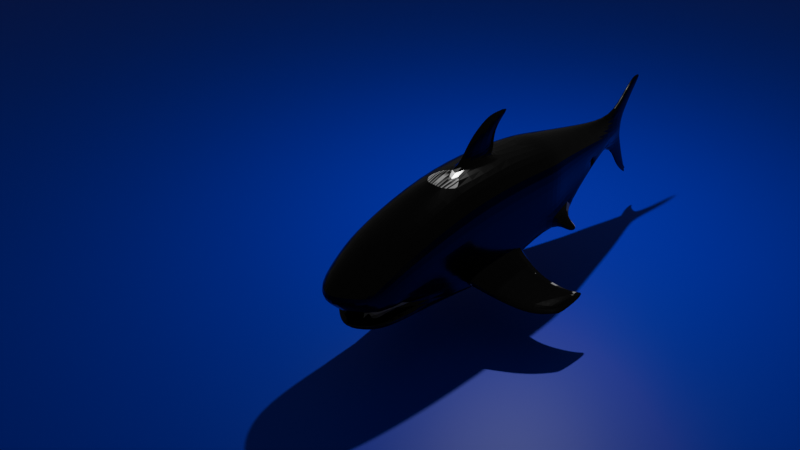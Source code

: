 # Source: Shark11.blend  (saved by Blender 5.0.118; exported with 4.5.12 LTS)
import bpy
from mathutils import Matrix  # noqa: F401  (used for matrix-valued properties, if any)

bpy.ops.wm.read_factory_settings(use_empty=True)
scene = bpy.context.scene
scene.name = 'Scene'

# ---- collections
col_collection = bpy.data.collections.new('Collection'); scene.collection.children.link(col_collection)

# ---- images (referenced by path relative to the original .blend; pixels are not part of the script)
import os
ASSET_DIR = os.environ.get("B2B_ASSET_DIR", "")  # directory of the original .blend (textures are referenced by path, not embedded)
HERE = os.path.dirname(os.path.abspath(__file__))  # packed textures are extracted next to this script under _unpacked/

def load_image(name, relpath, width, height, colorspace="sRGB"):
    """Load a texture the original file referenced (path relative to the .blend, or extracted next to this script)."""
    p = next((c for c in (os.path.join(HERE, relpath), os.path.join(ASSET_DIR, relpath)) if relpath and os.path.exists(c)), "")
    if p:
        img = bpy.data.images.load(p, check_existing=True)
        img.name = name
    else:  # same state as the original file: an image datablock whose file is absent (Cycles renders it pink)
        img = bpy.data.images.new(name, width, height)
        img.source = "FILE"
        img.filepath = "//" + (relpath or name)
    img.colorspace_settings.name = colorspace
    return img
img_material_002_base_color = load_image('Material.002 Base Color', '_unpacked/Material.d9abaaae.png', 1024, 1024, 'sRGB')

# ---- materials (node trees are filled in below, after node groups)
mat_material_002 = bpy.data.materials.new('Material.002')
mat_material_001 = bpy.data.materials.new('Material.001')

# ---- material node trees
mat_material_002.use_nodes = True; mat_material_002.node_tree.nodes.clear()
_N = mat_material_002.node_tree.nodes; _L = mat_material_002.node_tree.links
n0 = _N.new('ShaderNodeBsdfPrincipled'); n0.name = 'Principled BSDF'; n0.location = (-200, 100)
n0.inputs[2].default_value = 0.1538
n1 = _N.new('ShaderNodeOutputMaterial'); n1.name = 'Material Output'; n1.location = (200, 100)
n2 = _N.new('ShaderNodeTexImage'); n2.name = 'Image Texture'; n2.location = (-490, 80)
n2.image = img_material_002_base_color
_L.new(n0.outputs[0], n1.inputs[0])
_L.new(n2.outputs[0], n0.inputs[0])
n1.is_active_output = True
mat_material_001.use_nodes = True; mat_material_001.node_tree.nodes.clear()
_N = mat_material_001.node_tree.nodes; _L = mat_material_001.node_tree.links
n0 = _N.new('ShaderNodeBsdfPrincipled'); n0.name = 'Principled BSDF'; n0.location = (-200, 100)
n0.inputs[0].default_value = (0.007693, 0.007953, 0.8, 1.0)
n1 = _N.new('ShaderNodeOutputMaterial'); n1.name = 'Material Output'; n1.location = (200, 100)
_L.new(n0.outputs[0], n1.inputs[0])
n1.is_active_output = True

# ---- world
world_world = bpy.data.worlds.new('World'); scene.world = world_world
world_world.use_nodes = True; world_world.node_tree.nodes.clear()
_N = world_world.node_tree.nodes; _L = world_world.node_tree.links
n0 = _N.new('ShaderNodeOutputWorld'); n0.name = 'World Output'; n0.location = (200, 100)
n1 = _N.new('ShaderNodeBackground'); n1.name = 'Background'; n1.location = (-200, 100)
n1.inputs[0].default_value = (0.05088, 0.05088, 0.05088, 1.0)
_L.new(n1.outputs[0], n0.inputs[0])
n0.is_active_output = True
world_world.color = (0.05088, 0.05088, 0.05088)
world_world.sun_shadow_jitter_overblur = 0.0

# ---- cameras
cam_camera = bpy.data.cameras.new('Camera')
cam_camera.clip_end = 100.0
cam_camera.ortho_scale = 7.314

# ---- lights
light_light = bpy.data.lights.new('Light', 'POINT')
light_light.energy = 1000.0
light_light.shadow_soft_size = 0.1

# ---- meshes
me_cube_001 = bpy.data.meshes.new('Cube.001')
me_cube_001.from_pydata([(-1.0, -0.703, -0.7087), (-1.0, -0.703, 0.4036), (4.086, -0.399, -0.1491), (4.086, -0.399, 0.3288), (1.633, -0.7461, -0.7731), (1.621, -0.7357, 0.7534), (0.3261, -0.7357, 0.7534), (0.3262, -0.7461, -0.854), (-1.491, -0.5694, -0.7639), (-1.847, -0.5525, -0.1381), (2.811, -0.7357, -0.522), (2.811, -0.6483, 0.6038), (5.05, -0.1856, 0.08988), (-1.079, -0.0575, -0.8104), (4.086, -0.0575, 0.5755), (-1.0, -0.0575, 0.6503), (4.086, -0.0575, -0.2955), (1.633, -0.0575, -1.0), (0.3261, -0.0575, -1.0), (0.3261, -0.0575, 1.0), (-1.868, -0.05816, -0.8406), (-2.42, -0.0575, -0.04214), (2.811, -0.0575, 0.8504), (2.811, -0.0575, -0.6684), (5.05, -0.0575, 0.4029), (5.85, -0.01561, 1.073), (-1.033, -0.3896, -0.8364), (4.086, -0.2115, 0.5208), (1.633, -0.3766, 0.9453), (1.633, -0.3954, -0.8536), (0.3261, -0.3954, -1.0), (0.3261, -0.3766, 0.9453), (-1.669, -0.3682, -0.8406), (2.811, -0.3355, 0.7958), (2.811, -0.4063, -0.6684), (5.05, -0.1092, 0.3482), (-1.0, -0.3766, 0.5956), (4.086, -0.2115, -0.2955), (-2.221, -0.3475, -0.04119), (5.05, -0.1092, -0.1229), (5.514, -0.05733, 0.06964), (5.546, -0.05739, 0.2927), (5.546, -0.05739, -0.1187), (-1.0, -0.703, -0.1524), (4.086, -0.399, 0.08991), (1.633, -0.7357, -0.009533), (0.3261, -0.7357, -0.04998), (-1.679, -0.5832, -0.2491), (2.811, -0.6483, 0.04099), (-2.154, -0.0575, -0.2743), (-1.954, -0.3575, -0.2739), (4.086, -0.399, -0.06586), (1.633, -0.7461, -0.5073), (0.3262, -0.7461, -0.5741), (2.811, -0.6483, -0.326), (-1.981, -0.05733, -0.7245), (-1.782, -0.3617, -0.694), (-1.0, -0.703, -0.515), (-1.57, -0.5806, -0.6636), (2.493, -0.7357, 0.6441), (2.493, -0.7357, -0.5896), (2.493, -0.0575, -0.7578), (2.493, -0.0575, 0.8908), (2.493, -0.4034, -0.7184), (2.493, -0.3766, 0.8361), (2.493, -0.7357, 0.02736), (2.493, -0.7357, -0.3748), (2.811, -0.9156, -0.6593), (2.811, -0.9156, -0.5589), (2.624, -0.9156, -0.7173), (2.624, -0.9156, -0.6077), (-1.0, 0.5936, -0.7087), (-1.0, 0.5936, 0.4036), (4.086, 0.284, -0.1491), (4.086, 0.284, 0.3288), (1.633, 0.6207, -0.7727), (1.621, 0.6207, 0.7534), (0.3261, 0.6207, 0.7534), (0.3261, 0.6207, -0.8536), (-1.491, 0.4759, -0.7639), (-1.847, 0.4586, -0.1381), (2.815, 0.6077, -0.5215), (2.811, 0.5333, 0.6038), (5.05, 0.07059, 0.08988), (-1.033, 0.2746, -0.8364), (4.086, 0.09649, 0.5208), (1.633, 0.2616, 0.9453), (1.633, 0.2804, -0.8536), (0.3261, 0.2804, -1.0), (0.3261, 0.2616, 0.9453), (-1.669, 0.2519, -0.8406), (2.811, 0.2204, 0.7958), (2.811, 0.2913, -0.6684), (5.05, -0.00585, 0.3482), (-1.0, 0.2616, 0.5956), (4.086, 0.09649, -0.2955), (-2.221, 0.2325, -0.04119), (5.05, -0.00585, -0.1229), (-1.0, 0.5936, -0.1524), (4.086, 0.284, 0.08991), (1.633, 0.6207, -0.009533), (0.3261, 0.6207, -0.04998), (-1.679, 0.4863, -0.2491), (2.811, 0.5333, 0.04099), (-1.954, 0.2425, -0.2739), (4.086, 0.284, -0.06586), (1.633, 0.6207, -0.5069), (0.3261, 0.6207, -0.5737), (2.815, 0.5481, -0.3254), (-1.782, 0.2453, -0.694), (-1.0, 0.5936, -0.515), (-1.57, 0.456, -0.6636), (1.507, 1.599, -0.9959), (0.6658, 1.599, -1.051), (1.507, 1.599, -0.8734), (0.6658, 1.599, -0.9823), (2.493, 0.6207, 0.6441), (2.498, 0.6355, -0.5891), (2.493, 0.2883, -0.7184), (2.493, 0.2616, 0.8361), (2.493, 0.6207, 0.02736), (2.498, 0.6355, -0.3742), (5.874, -0.01561, 1.079), (6.158, -0.01388, 1.148), (5.699, -0.06797, -1.032), (5.794, -0.05425, -1.092), (5.699, -0.04061, -1.032), (5.844, -0.03399, 0.712), (5.468, -0.09352, 0.8314), (5.456, -0.04306, 0.8615), (5.468, 0.007399, 0.8314), (5.702, -0.05145, -0.6381), (5.321, -0.01019, -0.7247), (5.321, -0.09285, -0.7247), (1.373, 0.04513, 0.9962), (0.3272, -0.0575, 1.014), (1.373, -0.1679, 0.9962), (1.434, 0.03998, 1.503), (1.634, -0.0575, 0.9962), (0.8883, -0.06265, 1.521), (1.434, -0.1731, 1.503), (1.695, -0.06265, 1.503), (1.345, -0.1679, 1.237), (0.5463, -0.0575, 1.255), (1.345, 0.04513, 1.237), (1.607, -0.0575, 1.237), (1.87, -0.06655, 1.785), (1.439, -0.0404, 1.765), (1.418, 1.136, -0.8915), (2.131, -0.06265, 1.705), (0.463, 1.136, -0.9403), (0.463, 1.136, -0.8348), (1.418, 1.136, -0.728), (1.608, 1.812, -0.9969), (0.9291, 1.812, -1.052), (1.608, 1.812, -0.9156), (0.9291, 1.812, -0.999), (1.761, 1.943, -0.978), (1.082, 1.943, -1.045), (0.6047, 1.599, -1.015), (0.4018, 1.136, -0.889), (0.265, 0.6207, -0.7137), (0.868, 1.812, -1.025), (0.9448, 1.861, -1.028), (-1.907, -0.05816, -0.7734), (-1.0, -0.703, -0.65), (-1.708, -0.3667, -0.7733), (-1.708, 0.2504, -0.7733), (1.507, -1.735, -0.9967), (0.666, -1.735, -1.052), (1.507, -1.735, -0.8742), (0.666, -1.735, -0.9832), (1.418, -1.272, -0.8923), (0.4632, -1.272, -0.9411), (0.4632, -1.272, -0.8356), (1.418, -1.272, -0.7288), (1.609, -1.948, -0.9977), (0.9293, -1.948, -1.052), (1.609, -1.948, -0.9164), (0.9293, -1.948, -0.9998), (1.761, -2.079, -0.9788), (1.082, -2.079, -1.046), (0.6049, -1.735, -1.016), (0.4021, -1.272, -0.8899), (0.2575, -0.7165, -0.7181), (0.8682, -1.948, -1.026), (0.945, -1.997, -1.028), (-1.516, -0.5676, -0.7161), (-1.0, 0.5936, -0.65), (-1.516, 0.4741, -0.7161), (-1.569, -0.6022, -0.4966), (-1.781, -0.364, -0.5108), (-1.98, -0.0575, -0.511), (-1.781, 0.249, -0.5108), (-1.569, 0.5036, -0.4966), (-1.456, -0.6371, 0.1674), (-1.764, -0.0575, 0.3329), (-1.657, -0.3609, 0.3082), (-1.365, -0.6536, -0.2045), (-1.306, -0.6638, -0.5051), (-1.456, 0.5334, 0.1674), (-1.657, 0.2459, 0.3082), (-1.365, 0.5484, -0.2045), (-1.306, 0.5577, -0.5051), (2.861, -1.041, -0.7192), (2.82, 0.8302, -0.6581), (2.82, 0.8302, -0.5578), (2.634, 0.8302, -0.7161), (2.634, 0.8302, -0.6066), (2.871, 0.9553, -0.718)], [], [(46, 6, 1, 43), (34, 37, 2, 10), (31, 36, 1, 6), (26, 0, 8, 32), (64, 28, 5, 59), (65, 59, 5, 45), (26, 30, 7, 0), (28, 31, 6, 5), (45, 5, 6, 46), (198, 195, 9, 47), (44, 3, 11, 48), (27, 33, 11, 3), (63, 34, 10, 60), (12, 39, 42, 40), (27, 3, 12, 35), (197, 196, 21, 38), (50, 38, 21, 49), (2, 37, 39, 12), (47, 9, 38, 50), (195, 197, 38, 9), (14, 27, 35, 24), (61, 23, 34, 63), (14, 22, 33, 27), (13, 18, 30, 26), (13, 26, 32, 20), (19, 15, 36, 31), (23, 16, 37, 34), (128, 127, 123, 122), (129, 128, 122, 25), (190, 47, 50, 191), (191, 50, 49, 192), (3, 44, 12), (51, 44, 48, 54), (199, 198, 47, 190), (52, 45, 46, 53), (66, 65, 45, 52), (53, 46, 43, 57), (7, 184, 53, 57, 165, 0), (60, 66, 52, 4), (165, 57, 58, 187), (2, 51, 54, 10), (166, 56, 55, 164), (187, 58, 56, 166), (10, 54, 68, 67), (54, 48, 65, 66), (22, 62, 64, 33), (17, 61, 63, 29), (29, 63, 60, 4), (48, 11, 59, 65), (33, 64, 59, 11), (67, 204, 69), (60, 10, 67, 69), (54, 66, 70, 68), (66, 60, 69, 70), (101, 98, 72, 77), (92, 81, 73, 95), (89, 77, 72, 94), (84, 90, 79, 71), (119, 116, 76, 86), (120, 100, 76, 116), (84, 71, 78, 88), (100, 101, 77, 76), (202, 102, 80, 200), (99, 103, 82, 74), (85, 74, 82, 91), (118, 117, 81, 92), (83, 40, 42, 97), (85, 93, 83, 74), (201, 96, 21, 196), (104, 49, 21, 96), (132, 131, 125, 126), (73, 83, 97, 95), (102, 104, 96, 80), (200, 80, 96, 201), (14, 24, 93, 85), (61, 118, 92, 23), (14, 85, 91, 22), (13, 84, 88, 18), (13, 20, 90, 84), (19, 89, 94, 15), (23, 92, 95, 16), (37, 16, 95, 97, 39), (194, 193, 104, 102), (193, 192, 49, 104), (74, 83, 99), (105, 108, 103, 99), (203, 194, 102, 202), (106, 107, 101, 100), (121, 106, 100, 120), (107, 110, 98, 101), (78, 71, 188, 110, 107, 161), (117, 75, 106, 121), (188, 189, 111, 110), (73, 81, 108, 105), (167, 164, 55, 109), (189, 167, 109, 111), (83, 73, 99), (159, 115, 156, 162), (152, 114, 115, 151), (160, 159, 113, 150), (148, 112, 114, 152), (108, 121, 120, 103), (22, 91, 119, 62), (17, 87, 118, 61), (87, 75, 117, 118), (103, 120, 116, 82), (91, 82, 116, 119), (93, 41, 40, 83), (12, 44, 2), (127, 130, 122, 123), (35, 12, 40, 41), (130, 129, 25, 122), (125, 124, 126), (131, 133, 124, 125), (133, 132, 126, 124), (93, 24, 129, 130), (41, 93, 130, 127), (24, 35, 128, 129), (35, 41, 127, 128), (39, 97, 132, 133), (42, 39, 133, 131), (97, 42, 131, 132), (30, 29, 4, 7), (18, 17, 29, 30), (18, 88, 87, 17), (88, 78, 75, 87), (150, 113, 112, 148), (89, 86, 76, 77), (19, 31, 135), (89, 19, 135), (31, 28, 136, 135), (28, 86, 134, 138, 136), (143, 142, 140, 139), (86, 89, 135, 134), (28, 64, 62, 119, 86), (141, 137, 146, 149), (145, 144, 137, 141), (142, 145, 141, 140), (144, 143, 139, 137), (134, 135, 143, 144), (136, 138, 145, 142), (138, 134, 144, 145), (135, 136, 142, 143), (75, 148, 152, 106), (140, 141, 149, 146), (139, 140, 146, 147), (137, 139, 147, 146), (78, 150, 148, 75), (161, 160, 150, 78), (106, 152, 151, 107), (153, 154, 158, 157), (115, 114, 155, 156), (112, 113, 154, 153), (114, 112, 153, 155), (155, 153, 157), (156, 155, 157, 158), (162, 156, 163), (151, 115, 159, 160), (107, 151, 160, 161), (113, 159, 162, 154), (158, 154, 163), (154, 162, 163), (156, 158, 163), (182, 185, 179, 171), (175, 174, 171, 170), (183, 173, 169, 182), (172, 175, 170, 168), (173, 172, 168, 169), (4, 52, 175, 172), (7, 4, 172, 173), (184, 7, 173, 183), (52, 53, 174, 175), (176, 180, 181, 177), (171, 179, 178, 170), (168, 176, 177, 169), (170, 178, 176, 168), (178, 180, 176), (179, 181, 180, 178), (185, 186, 179), (174, 183, 182, 171), (53, 184, 183, 174), (169, 177, 185, 182), (181, 186, 177), (177, 186, 185), (179, 186, 181), (4, 52, 53, 184, 7), (79, 90, 167, 189), (90, 20, 164, 167), (71, 79, 189, 188), (8, 187, 166, 32), (32, 166, 164, 20), (0, 165, 187, 8), (110, 203, 202, 98), (72, 200, 201, 94), (94, 201, 196, 15), (98, 202, 200, 72), (57, 43, 198, 199), (1, 36, 197, 195), (36, 15, 196, 197), (43, 1, 195, 198), (58, 57, 110, 111, 109, 55, 56), (190, 191, 192, 193, 194, 203, 110, 57, 199), (68, 70, 204), (69, 204, 70), (67, 68, 204), (81, 205, 206, 108), (205, 207, 209), (117, 207, 205, 81), (108, 206, 208, 121), (121, 208, 207, 117), (206, 209, 208), (207, 208, 209), (205, 209, 206)])
_uv = me_cube_001.uv_layers.new(name='UVMap')
_uv.uv.foreach_set('vector', [0.5378, 0.6085, 0.6202, 0.6028, 0.5938, 0.741, 0.5368, 0.745, 0.3007, 0.2235, 0.3514, 0.09737, 0.3689, 0.1056, 0.3308, 0.2392, 0.8841, 0.5666, 0.8841, 0.7065, 0.8505, 0.7092, 0.8471, 0.5693, 0.09995, 0.563, 0.1302, 0.5751, 0.09268, 0.6119, 0.06522, 0.6179, 0.8841, 0.3476, 0.8841, 0.4336, 0.8471, 0.4375, 0.8471, 0.3503, 0.5304, 0.386, 0.5936, 0.3816, 0.611, 0.4702, 0.5327, 0.4743, 0.09995, 0.563, 0.1696, 0.4452, 0.2016, 0.4619, 0.1302, 0.5751, 0.8841, 0.4336, 0.8841, 0.5666, 0.8471, 0.5693, 0.8471, 0.4375, 0.5327, 0.4743, 0.611, 0.4702, 0.6202, 0.6028, 0.5378, 0.6085, 0.5341, 0.7826, 0.5729, 0.7892, 0.5445, 0.8311, 0.5319, 0.8147, 0.5259, 0.2211, 0.5504, 0.2195, 0.5873, 0.349, 0.5296, 0.353, 0.901, 0.1899, 0.8883, 0.3158, 0.8561, 0.3185, 0.8817, 0.1926, 0.2838, 0.2519, 0.3007, 0.2235, 0.3308, 0.2392, 0.314, 0.2678, 0.5194, 0.1216, 0.4976, 0.1228, 0.4946, 0.07179, 0.5142, 0.07375, 0.5703, 0.2174, 0.5504, 0.2195, 0.5194, 0.1216, 0.5459, 0.1195, 0.8857, 0.7774, 0.9168, 0.788, 0.9168, 0.86, 0.887, 0.8397, 0.1811, 0.904, 0.1465, 0.9029, 0.1359, 0.8732, 0.1705, 0.8731, 0.5014, 0.2228, 0.4867, 0.2232, 0.4976, 0.1228, 0.5194, 0.1216, 0.1937, 0.9271, 0.1749, 0.924, 0.1465, 0.9029, 0.1811, 0.904, 0.5729, 0.7892, 0.5892, 0.8078, 0.5574, 0.8679, 0.5445, 0.8311, 0.9168, 0.1892, 0.901, 0.1899, 0.9115, 0.09419, 0.9168, 0.09342, 0.2529, 0.2343, 0.2698, 0.2054, 0.3007, 0.2235, 0.2838, 0.2519, 0.9168, 0.1892, 0.9168, 0.3151, 0.8883, 0.3158, 0.901, 0.1899, 0.06829, 0.5495, 0.1397, 0.4276, 0.1696, 0.4452, 0.09995, 0.563, 0.06829, 0.5495, 0.09995, 0.563, 0.06522, 0.6179, 0.02744, 0.6194, 0.9168, 0.5659, 0.9168, 0.7058, 0.8841, 0.7065, 0.8841, 0.5666, 0.2698, 0.2054, 0.3378, 0.08937, 0.3514, 0.09737, 0.3007, 0.2235, 0.5925, 0.07317, 0.5777, 0.03526, 0.6202, -1.899e-09, 0.6151, 0.02951, 0.9183, 0.04563, 0.9131, 0.04484, 0.9211, 1.676e-08, 0.9211, 0.002551, 0.2213, 0.9291, 0.1937, 0.9271, 0.1811, 0.904, 0.2112, 0.9046, 0.2112, 0.9046, 0.1811, 0.904, 0.1705, 0.8731, 0.2006, 0.8731, 0.5504, 0.2195, 0.5259, 0.2211, 0.5194, 0.1216, 0.5099, 0.2222, 0.5259, 0.2211, 0.5296, 0.353, 0.492, 0.3556, 0.5029, 0.7787, 0.5341, 0.7826, 0.5319, 0.8147, 0.5057, 0.8053, 0.4817, 0.4779, 0.5327, 0.4743, 0.5378, 0.6085, 0.4841, 0.6122, 0.4891, 0.3888, 0.5304, 0.386, 0.5327, 0.4743, 0.4817, 0.4779, 0.4841, 0.6122, 0.5378, 0.6085, 0.5368, 0.745, 0.4996, 0.7475, 0.4554, 0.6142, 0.4699, 0.6202, 0.4841, 0.6122, 0.4996, 0.7475, 0.4858, 0.7485, 0.4798, 0.7489, 0.4671, 0.3903, 0.4891, 0.3888, 0.4817, 0.4779, 0.4544, 0.4797, 0.4858, 0.7485, 0.4996, 0.7475, 0.4886, 0.8065, 0.4829, 0.8013, 0.5014, 0.2228, 0.5099, 0.2222, 0.492, 0.3556, 0.4718, 0.3573, 0.8918, 0.9466, 0.8809, 0.9461, 0.873, 0.9148, 0.8812, 0.9149, 0.8971, 0.9673, 0.8896, 0.9686, 0.8809, 0.9461, 0.8918, 0.9466, 0.6318, 0.8876, 0.6411, 0.8676, 0.6411, 0.904, 0.6333, 0.9108, 0.492, 0.3556, 0.5296, 0.353, 0.5304, 0.386, 0.4891, 0.3888, 0.9168, 0.3151, 0.9168, 0.3468, 0.8841, 0.3476, 0.8883, 0.3158, 0.2071, 0.3125, 0.2529, 0.2343, 0.2838, 0.2519, 0.2379, 0.3286, 0.2379, 0.3286, 0.2838, 0.2519, 0.314, 0.2678, 0.2695, 0.346, 0.5296, 0.353, 0.5873, 0.349, 0.5936, 0.3816, 0.5304, 0.386, 0.8883, 0.3158, 0.8841, 0.3476, 0.8471, 0.3503, 0.8561, 0.3185, 0.346, 0.2499, 0.3593, 0.2525, 0.336, 0.2669, 0.314, 0.2678, 0.3308, 0.2392, 0.346, 0.2499, 0.336, 0.2669, 0.492, 0.3556, 0.4891, 0.3888, 0.4641, 0.3776, 0.4678, 0.3582, 0.6522, 0.8676, 0.6627, 0.8832, 0.6575, 0.9087, 0.6522, 0.9007, 0.7025, 0.6082, 0.7036, 0.7447, 0.6466, 0.7408, 0.6202, 0.6025, 0.2389, 0.1873, 0.2119, 0.169, 0.3084, 0.07018, 0.3241, 0.08137, 0.9496, 0.5666, 0.9865, 0.5693, 0.9837, 0.7092, 0.9496, 0.7065, 0.04106, 0.5285, 0.01024, 0.5857, 1.69e-08, 0.5577, 0.01522, 0.5078, 0.9496, 0.3476, 0.9865, 0.3503, 0.9865, 0.4375, 0.9496, 0.4336, 0.7099, 0.3856, 0.7076, 0.474, 0.6293, 0.4699, 0.6467, 0.3813, 0.04106, 0.5285, 0.01522, 0.5078, 0.0804, 0.3909, 0.1097, 0.4101, 0.7076, 0.474, 0.7025, 0.6082, 0.6202, 0.6025, 0.6293, 0.4699, 0.7063, 0.7823, 0.7086, 0.8145, 0.696, 0.8309, 0.6676, 0.7889, 0.7144, 0.2208, 0.7107, 0.3527, 0.653, 0.3487, 0.6899, 0.2191, 0.9327, 0.1899, 0.9519, 0.1926, 0.9775, 0.3185, 0.9454, 0.3158, 0.2225, 0.2159, 0.1927, 0.1962, 0.2119, 0.169, 0.2389, 0.1873, 0.7209, 0.1212, 0.7261, 0.07339, 0.7457, 0.07142, 0.7426, 0.1224, 0.67, 0.2171, 0.6943, 0.1191, 0.7209, 0.1212, 0.6899, 0.2191, 0.948, 0.7774, 0.9466, 0.8397, 0.9168, 0.86, 0.9168, 0.788, 0.1811, 0.8423, 0.1705, 0.8731, 0.1359, 0.8732, 0.1465, 0.8433, 0.8062, 0.09888, 0.8, 0.05909, 0.8471, 0.05284, 0.8404, 0.06221, 0.7389, 0.2225, 0.7209, 0.1212, 0.7426, 0.1224, 0.7536, 0.2228, 0.1937, 0.8172, 0.1811, 0.8423, 0.1465, 0.8433, 0.1749, 0.8201, 0.6676, 0.7889, 0.696, 0.8309, 0.6832, 0.8676, 0.6514, 0.8075, 0.9168, 0.1892, 0.9168, 0.09342, 0.9221, 0.09419, 0.9327, 0.1899, 0.2529, 0.2343, 0.2225, 0.2159, 0.2389, 0.1873, 0.2698, 0.2054, 0.9168, 0.1892, 0.9327, 0.1899, 0.9454, 0.3158, 0.9168, 0.3151, 0.06829, 0.5495, 0.04106, 0.5285, 0.1097, 0.4101, 0.1397, 0.4276, 0.06829, 0.5495, 0.02744, 0.6194, 0.01024, 0.5857, 0.04106, 0.5285, 0.9168, 0.5659, 0.9496, 0.5666, 0.9496, 0.7065, 0.9168, 0.7058, 0.2698, 0.2054, 0.2389, 0.1873, 0.3241, 0.08137, 0.3378, 0.08937, 0.3514, 0.09737, 0.3378, 0.08937, 0.3241, 0.08137, 0.384, 4.459e-08, 0.3931, 0.005365, 0.2213, 0.8155, 0.2112, 0.8416, 0.1811, 0.8423, 0.1937, 0.8172, 0.2112, 0.8416, 0.2006, 0.8731, 0.1705, 0.8731, 0.1811, 0.8423, 0.6899, 0.2191, 0.7209, 0.1212, 0.7144, 0.2208, 0.7303, 0.2219, 0.7483, 0.3548, 0.7107, 0.3527, 0.7144, 0.2208, 0.7376, 0.7784, 0.7348, 0.805, 0.7086, 0.8145, 0.7063, 0.7823, 0.7586, 0.4775, 0.7562, 0.6119, 0.7025, 0.6082, 0.7076, 0.474, 0.7511, 0.388, 0.7586, 0.4775, 0.7076, 0.474, 0.7099, 0.3856, 0.7562, 0.6119, 0.7408, 0.7472, 0.7036, 0.7447, 0.7025, 0.6082, 0.7849, 0.6138, 0.7607, 0.7486, 0.7546, 0.7482, 0.7408, 0.7472, 0.7562, 0.6119, 0.7701, 0.6191, 0.7731, 0.3895, 0.7858, 0.4794, 0.7586, 0.4775, 0.7511, 0.388, 0.7546, 0.7482, 0.7576, 0.801, 0.7518, 0.8061, 0.7408, 0.7472, 0.7389, 0.2225, 0.7684, 0.3564, 0.7483, 0.3548, 0.7303, 0.2219, 0.8918, 0.8832, 0.8812, 0.9149, 0.873, 0.9148, 0.8809, 0.8837, 0.8971, 0.8602, 0.8918, 0.8832, 0.8809, 0.8837, 0.8896, 0.8621, 0.7209, 0.1212, 0.7389, 0.2225, 0.7144, 0.2208, 0.1005, 0.7376, 0.1005, 0.731, 0.1224, 0.7044, 0.1224, 0.711, 0.05294, 0.6509, 0.1005, 0.6438, 0.1005, 0.731, 0.05294, 0.7495, 0.9169, 0.9176, 0.9155, 0.97, 0.9096, 0.9725, 0.9098, 0.9207, 0.8674, 0.9229, 0.862, 0.9714, 0.8501, 0.9673, 0.8515, 0.9174, 0.7483, 0.3548, 0.7511, 0.388, 0.7099, 0.3856, 0.7107, 0.3527, 0.9168, 0.3151, 0.9454, 0.3158, 0.9496, 0.3476, 0.9168, 0.3468, 0.2071, 0.3125, 0.178, 0.2935, 0.2225, 0.2159, 0.2529, 0.2343, 0.178, 0.2935, 0.1483, 0.275, 0.1927, 0.1962, 0.2225, 0.2159, 0.7107, 0.3527, 0.7099, 0.3856, 0.6467, 0.3813, 0.653, 0.3487, 0.9454, 0.3158, 0.9775, 0.3185, 0.9865, 0.3503, 0.9496, 0.3476, 0.6943, 0.1191, 0.7035, 0.06853, 0.7261, 0.07339, 0.7209, 0.1212, 0.5194, 0.1216, 0.5259, 0.2211, 0.5014, 0.2228, 0.6626, 0.03509, 0.6478, 0.07295, 0.6253, 0.0295, 0.6202, -5.241e-08, 0.5459, 0.1195, 0.5194, 0.1216, 0.5142, 0.07375, 0.5368, 0.06888, 0.9235, 0.04484, 0.9183, 0.04563, 0.9211, 0.002551, 0.9211, 1.676e-08, 0.9225, 0.9848, 0.9211, 0.9745, 0.9239, 0.9745, 0.4403, 0.05943, 0.4341, 0.09922, 0.3999, 0.06258, 0.3931, 0.05322, 0.9186, 0.9273, 0.9271, 0.9273, 0.9239, 0.9745, 0.9211, 0.9745, 0.9221, 0.09419, 0.9168, 0.09342, 0.9183, 0.04563, 0.9235, 0.04484, 0.7035, 0.06853, 0.6943, 0.1191, 0.6478, 0.07295, 0.6626, 0.03509, 0.9168, 0.09342, 0.9115, 0.09419, 0.9131, 0.04484, 0.9183, 0.04563, 0.5459, 0.1195, 0.5368, 0.06888, 0.5777, 0.03526, 0.5925, 0.07317, 0.9169, 0.86, 0.9275, 0.86, 0.9271, 0.9273, 0.9186, 0.9273, 0.4946, 0.07179, 0.4976, 0.1228, 0.4341, 0.09922, 0.4403, 0.05943, 0.7426, 0.1224, 0.7457, 0.07142, 0.8, 0.05909, 0.8062, 0.09888, 0.1696, 0.4452, 0.2379, 0.3286, 0.2695, 0.346, 0.2016, 0.4619, 0.1397, 0.4276, 0.2071, 0.3125, 0.2379, 0.3286, 0.1696, 0.4452, 0.1397, 0.4276, 0.1097, 0.4101, 0.178, 0.2935, 0.2071, 0.3125, 0.1097, 0.4101, 0.0804, 0.3909, 0.1483, 0.275, 0.178, 0.2935, 0.04127, 0.353, 0.01003, 0.3122, 0.05376, 0.2375, 0.09081, 0.2684, 0.9496, 0.5666, 0.9496, 0.4336, 0.9865, 0.4375, 0.9865, 0.5693, 0.1299, 0.8008, 0.1347, 0.8336, 0.1286, 0.8008, 0.1347, 0.768, 0.1299, 0.8008, 0.1286, 0.8008, 0.8841, 0.5666, 0.8841, 0.4336, 0.9055, 0.4594, 0.9168, 0.5655, 0.8841, 0.4336, 0.9496, 0.4336, 0.9274, 0.4594, 0.9168, 0.4328, 0.9055, 0.4594, 0.3357, 0.7824, 0.3331, 0.7007, 0.3604, 0.6915, 0.3628, 0.7471, 0.9496, 0.4336, 0.9496, 0.5666, 0.9168, 0.5655, 0.9274, 0.4594, 0.8841, 0.4336, 0.8841, 0.3476, 0.9168, 0.3468, 0.9496, 0.3476, 0.9496, 0.4336, 0.2564, 0.6643, 0.2564, 0.6915, 0.2274, 0.6462, 0.2358, 0.6194, 0.2837, 0.6735, 0.2837, 0.7007, 0.2564, 0.6915, 0.2564, 0.6643, 0.3331, 0.7007, 0.3331, 0.6735, 0.3604, 0.6643, 0.3604, 0.6915, 0.2837, 0.7007, 0.2812, 0.7824, 0.2541, 0.7471, 0.2564, 0.6915, 0.3084, 0.698, 0.3058, 0.805, 0.2812, 0.7824, 0.2837, 0.7007, 0.3084, 0.6981, 0.3084, 0.6709, 0.3331, 0.6735, 0.3331, 0.7007, 0.3084, 0.6708, 0.3084, 0.698, 0.2837, 0.7007, 0.2837, 0.6735, 0.3112, 0.8051, 0.3084, 0.6981, 0.3331, 0.7007, 0.3357, 0.7824, 0.873, 0.8689, 0.8674, 0.9229, 0.8515, 0.9174, 0.8471, 0.86, 0.3604, 0.6915, 0.3604, 0.6643, 0.3809, 0.6194, 0.3893, 0.6462, 0.3628, 0.7471, 0.3604, 0.6915, 0.3893, 0.6462, 0.3875, 0.6904, 0.2564, 0.6915, 0.2541, 0.7471, 0.2293, 0.6905, 0.2274, 0.6462, 0.0804, 0.3909, 0.04127, 0.353, 0.09081, 0.2684, 0.1483, 0.275, 0.9169, 0.86, 0.9169, 0.9176, 0.9098, 0.9207, 0.9026, 0.8662, 1.129e-10, 0.6258, 0.05294, 0.6509, 0.05294, 0.7495, 3.117e-08, 0.7598, 0.04013, 0.2175, 0.004757, 0.2779, 0.0009887, 0.2576, 0.03643, 0.197, 0.1005, 0.731, 0.1005, 0.6438, 0.1224, 0.6341, 0.1224, 0.7044, 0.05376, 0.2375, 0.01003, 0.3122, 0.004757, 0.2779, 0.04013, 0.2175, 0.8501, 0.9673, 0.862, 0.9714, 0.855, 0.9921, 0.8471, 0.9894, 0.2814, 0.8223, 0.2892, 0.8253, 0.2814, 0.8396, 0.1224, 0.7044, 0.1224, 0.6341, 0.1359, 0.6194, 0.1359, 0.6895, 0.1224, 0.711, 0.1224, 0.7044, 0.1275, 0.7032, 0.05294, 0.7495, 0.1005, 0.731, 0.1005, 0.7376, 0.05294, 0.7565, 3.117e-08, 0.7598, 0.05294, 0.7495, 0.05294, 0.7565, -8.097e-09, 0.768, 0.9096, 0.9725, 0.9155, 0.97, 0.9104, 0.996, 0.9053, 0.9982, 0.3893, 0.6349, 0.3893, 0.6194, 0.3929, 0.6233, 0.3926, 0.6641, 0.3893, 0.6691, 0.3893, 0.6598, 0.1224, 0.7044, 0.1359, 0.6895, 0.1275, 0.7032, 0.1462, 0.7411, 0.1385, 0.7075, 0.1414, 0.7016, 0.1492, 0.7351, 0.2274, 0.6845, 0.1836, 0.7728, 0.1492, 0.7351, 0.1879, 0.657, 0.9865, 0.06144, 0.9937, 0.06434, 0.9951, 0.1162, 0.9891, 0.1138, 0.1086, 0.8319, 0.1245, 0.8265, 0.1257, 0.8763, 0.1138, 0.8804, 0.2548, 0.478, 0.3043, 0.3934, 0.3494, 0.4106, 0.3056, 0.4853, 0.1028, 0.7768, 0.1286, 0.768, 0.1245, 0.8265, 0.1086, 0.8319, 0.2016, 0.4619, 0.2695, 0.346, 0.3043, 0.3934, 0.2548, 0.478, 0.9867, -1.659e-08, 1.0, 0.008645, 0.9937, 0.06434, 0.9865, 0.06144, 0.2814, 0.805, 0.2814, 0.939, 0.2274, 0.9287, 0.2274, 0.83, 0.3735, 0.4127, 0.3931, 0.4059, 0.3577, 0.4665, 0.3381, 0.4731, 0.1492, 0.7351, 0.1414, 0.7016, 0.1727, 0.6386, 0.1879, 0.657, 0.3494, 0.4106, 0.3735, 0.4127, 0.3381, 0.4731, 0.3056, 0.4853, 0.1257, 0.8763, 0.1286, 0.8984, 0.1207, 0.9011, 0.1138, 0.8804, 0.2892, 0.805, 0.2892, 0.8223, 0.2814, 0.808, 0.1414, 0.7016, 0.1359, 0.6822, 0.1671, 0.6194, 0.1727, 0.6386, 0.1385, 0.7075, 0.1374, 0.6982, 0.1414, 0.7016, 0.1836, 0.7728, 0.1805, 0.7791, 0.1462, 0.7411, 0.1492, 0.7351, 0.2274, 0.806, 0.2261, 0.8155, 0.1805, 0.7791, 0.1836, 0.7728, 0.9951, 0.1162, 1.0, 0.1417, 0.9948, 0.1396, 0.9891, 0.1138, 0.3929, 0.6504, 0.3893, 0.6388, 0.3929, 0.6349, 0.3893, 0.6548, 0.3926, 0.6504, 0.3926, 0.6598, 0.1414, 0.7016, 0.1374, 0.6982, 0.1359, 0.6822, 0.4544, 0.4797, 0.4817, 0.4779, 0.4841, 0.6122, 0.4699, 0.6202, 0.4554, 0.6142, 0.9026, 0.86, 0.8998, 0.8831, 0.8918, 0.8832, 0.8971, 0.8602, 0.8998, 0.8831, 0.8892, 0.9149, 0.8812, 0.9149, 0.8918, 0.8832, 0.7607, 0.7486, 0.7627, 0.7988, 0.7576, 0.801, 0.7546, 0.7482, 0.9026, 0.9674, 0.8971, 0.9673, 0.8918, 0.9466, 0.8998, 0.9468, 0.8998, 0.9468, 0.8918, 0.9466, 0.8812, 0.9149, 0.8892, 0.9149, 0.4798, 0.7489, 0.4858, 0.7485, 0.4829, 0.8013, 0.4778, 0.7991, 0.7408, 0.7472, 0.7376, 0.7784, 0.7063, 0.7823, 0.7036, 0.7447, 0.9837, 0.7092, 0.9776, 0.759, 0.948, 0.7774, 0.9496, 0.7065, 0.9496, 0.7065, 0.948, 0.7774, 0.9168, 0.788, 0.9168, 0.7058, 0.7036, 0.7447, 0.7063, 0.7823, 0.6676, 0.7889, 0.6466, 0.7408, 0.4996, 0.7475, 0.5368, 0.745, 0.5341, 0.7826, 0.5029, 0.7787, 0.8505, 0.7092, 0.8841, 0.7065, 0.8857, 0.7774, 0.8573, 0.759, 0.8841, 0.7065, 0.9168, 0.7058, 0.9168, 0.788, 0.8857, 0.7774, 0.5368, 0.745, 0.5938, 0.741, 0.5729, 0.7892, 0.5341, 0.7826, 0.06007, 0.8886, -8.179e-09, 0.9012, -1.113e-08, 0.768, 0.06007, 0.7821, 0.08207, 0.8038, 0.1028, 0.8349, 0.08207, 0.8661, 0.3471, 0.8154, 0.3689, 0.8399, 0.3893, 0.8714, 0.3689, 0.9029, 0.3471, 0.9291, 0.3204, 0.9346, 0.2893, 0.9383, 0.2893, 0.8051, 0.3204, 0.8091, 0.4678, 0.3582, 0.4641, 0.3776, 0.4508, 0.3546, 0.4528, 0.3784, 0.4508, 0.3546, 0.4641, 0.3776, 0.6333, 0.9108, 0.6411, 0.904, 0.6371, 0.9245, 0.6318, 0.8851, 0.6281, 0.9117, 0.6202, 0.9052, 0.6202, 0.8676, 0.1917, 0.1583, 0.1817, 0.1753, 0.1828, 0.148, 0.1927, 0.1962, 0.1817, 0.1753, 0.1917, 0.1583, 0.2119, 0.169, 0.7483, 0.3548, 0.7724, 0.357, 0.7761, 0.3764, 0.7511, 0.388, 0.6522, 0.8676, 0.6522, 0.9018, 0.6465, 0.9096, 0.6411, 0.8829, 0.7724, 0.357, 0.7894, 0.3534, 0.7761, 0.3764, 0.7874, 0.3772, 0.7761, 0.3764, 0.7894, 0.3534, 0.6281, 0.9117, 0.6247, 0.9255, 0.6202, 0.9052])
me_cube_001.materials.append(mat_material_002)
me_cube_001.update()
me_plane = bpy.data.meshes.new('Plane')
me_plane.from_pydata([(-1.0, -1.0, 0.0), (1.0, -1.0, 0.0), (-1.0, 1.0, 0.0), (1.0, 1.0, 0.0)], [], [(0, 1, 3, 2)])
_uv = me_plane.uv_layers.new(name='UVMap')
_uv.uv.foreach_set('vector', [0.0, 0.0, 1.0, 0.0, 1.0, 1.0, 0.0, 1.0])
me_plane.materials.append(mat_material_001)
me_plane.update()

# ---- objects
ob_light = bpy.data.objects.new('Light', light_light)
ob_camera = bpy.data.objects.new('Camera', cam_camera)
ob_empty_001 = bpy.data.objects.new('Empty.001', None)
ob_empty_002 = bpy.data.objects.new('Empty.002', None)
ob_shark = bpy.data.objects.new('Shark', me_cube_001)
ob_plane = bpy.data.objects.new('Plane', me_plane)

# ---- transforms, parenting, visibility, modifiers, constraints
ob_light.location = (4.076, 1.005, 5.904)
ob_light.rotation_euler = (0.6503, 0.05522, 1.866)
ob_light.lock_rotations_4d = False
ob_light.empty_display_type = 'ARROWS'
ob_light.color = (0.0, 0.0, 0.0, 0.0)
ob_light.lineart.crease_threshold = 0.0
ob_camera.location = (-11.27, -10.26, 9.44)
ob_camera.rotation_euler = (1.026, 9.391e-07, -0.8047)
ob_camera.lock_rotations_4d = False
ob_camera.empty_display_type = 'ARROWS'
ob_camera.color = (0.0, 0.0, 0.0, 0.0)
ob_camera.display_type = 'WIRE'
ob_camera.lineart.crease_threshold = 0.0
ob_empty_001.location = (13.71, -3.312, 5.096)
ob_empty_001.rotation_euler = (1.571, -0.0, -1.577)
ob_empty_001.scale = (2.506, 2.506, 2.506)
ob_empty_001.empty_display_type = 'IMAGE'
ob_empty_001.empty_display_size = 5.0
ob_empty_002.location = (-6.565, 16.56, 2.848)
ob_empty_002.rotation_euler = (1.533, -0.0002262, 0.01527)
ob_empty_002.scale = (2.506, 2.506, 2.506)
ob_empty_002.empty_display_type = 'IMAGE'
ob_empty_002.empty_display_size = 5.0
ob_shark.location = (0.0, 0.0, 0.0)
_m = ob_shark.modifiers.new('Solidify', 'SOLIDIFY')
_m.thickness = 0.1
_m = ob_shark.modifiers.new('Subdivision', 'SUBSURF')
ob_plane.location = (0.0, 0.0, -1.83)
ob_plane.scale = (21.2, 21.2, 21.2)

# ---- collection membership
col_collection.objects.link(ob_light)
col_collection.objects.link(ob_camera)
col_collection.objects.link(ob_empty_001)
col_collection.objects.link(ob_empty_002)
col_collection.objects.link(ob_shark)
col_collection.objects.link(ob_plane)

# ---- scene / render settings (as saved in the file)
scene.camera = ob_camera
scene.frame_start = 1; scene.frame_end = 250; scene.frame_set(1)
scene.render.engine = 'BLENDER_EEVEE_NEXT'
scene.render.bake_bias = 0.0
scene.render.bake_samples = 0
scene.cycles.sampling_pattern = 'TABULATED_SOBOL'
scene.eevee.use_volume_custom_range = False
bpy.context.view_layer.update()

